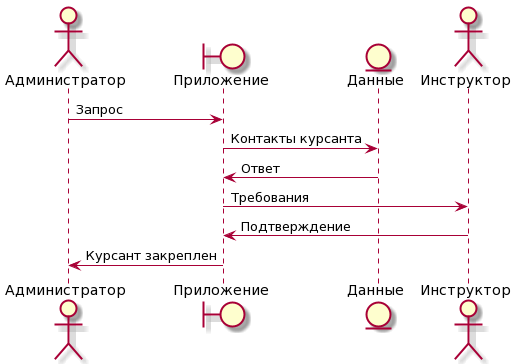

The diagram above was rendered by PlantUML. Its source (embedded in the PNG):
@startuml
actor "Администратор" as owner
boundary "Приложение" as app
entity "Данные" as data
actor "Инструктор" as trainee
owner -> app : Запрос
app -> data : Контакты курсанта 
data -> app : Ответ
app -> trainee : Требования
trainee -> app : Подтверждение
app -> owner : Курсант закреплен
@enduml